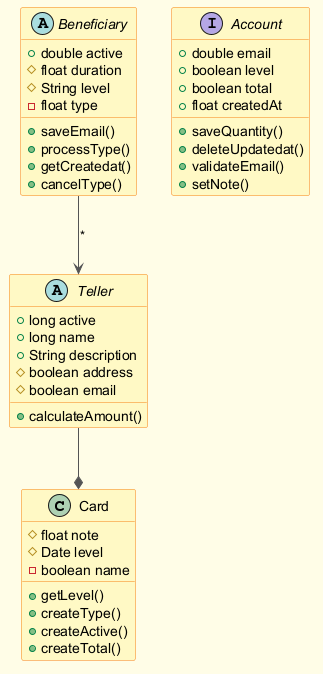

The diagram above was rendered by PlantUML. Its source (embedded in the PNG):
@startuml
skinparam backgroundColor #FFFDE7
skinparam classBackgroundColor #FFF9C4
skinparam classBorderColor #F57F17
skinparam ArrowColor #555555
class Card {
  #float note
  #Date level
  -boolean name
  +getLevel()
  +createType()
  +createActive()
  +createTotal()
}
interface Account {
  +double email
  +boolean level
  +boolean total
  +float createdAt
  +saveQuantity()
  +deleteUpdatedat()
  +validateEmail()
  +setNote()
}
abstract class Teller {
  +long active
  +long name
  +String description
  #boolean address
  #boolean email
  +calculateAmount()
}
abstract class Beneficiary {
  +double active
  #float duration
  #String level
  -float type
  +saveEmail()
  +processType()
  +getCreatedat()
  +cancelType()
}
Teller --* Card
Beneficiary --> Teller : "*"
@enduml